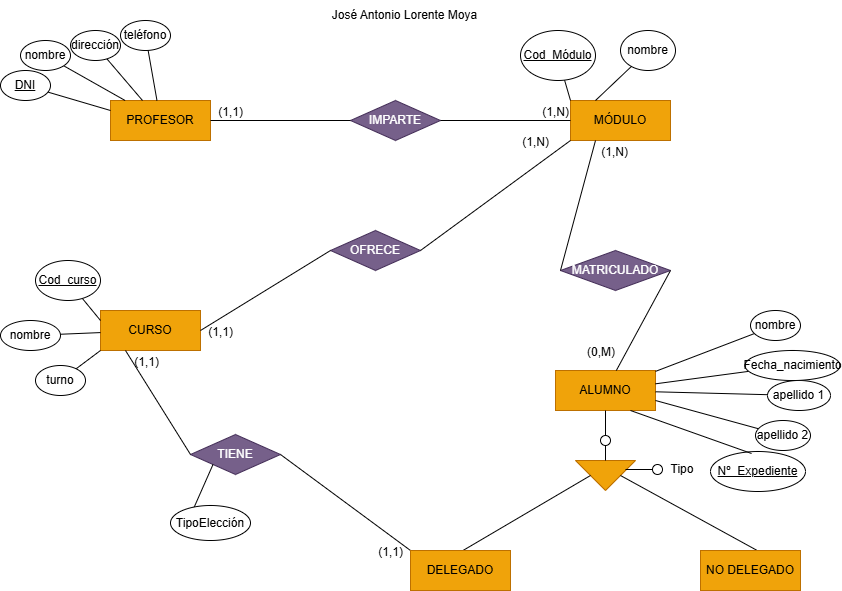

The diagram above was exported from draw.io. Its source (the exported page's mxGraphModel, read from the mxfile embedded in the PNG):
<mxGraphModel dx="954" dy="592" grid="1" gridSize="10" guides="1" tooltips="1" connect="1" arrows="1" fold="1" page="1" pageScale="1" pageWidth="827" pageHeight="1169" math="0" shadow="0">
  <root>
    <mxCell id="0" />
    <mxCell id="1" parent="0" />
    <mxCell id="ZBP9taPZdlcqvEvyGRIN-1" value="PROFESOR" style="whiteSpace=wrap;html=1;align=center;fillColor=#f0a30a;strokeColor=#BD7000;fontColor=#000000;" parent="1" vertex="1">
      <mxGeometry x="120" y="120" width="100" height="40" as="geometry" />
    </mxCell>
    <mxCell id="ZBP9taPZdlcqvEvyGRIN-2" value="" style="endArrow=none;html=1;rounded=0;exitX=0;exitY=0.25;exitDx=0;exitDy=0;" parent="1" source="ZBP9taPZdlcqvEvyGRIN-1" target="ZBP9taPZdlcqvEvyGRIN-3" edge="1">
      <mxGeometry relative="1" as="geometry">
        <mxPoint x="370" y="305" as="sourcePoint" />
        <mxPoint x="430" y="305" as="targetPoint" />
      </mxGeometry>
    </mxCell>
    <mxCell id="ZBP9taPZdlcqvEvyGRIN-3" value="&lt;u&gt;DNI&lt;/u&gt;" style="ellipse;whiteSpace=wrap;html=1;align=center;" parent="1" vertex="1">
      <mxGeometry x="10" y="90" width="50" height="30" as="geometry" />
    </mxCell>
    <mxCell id="ZBP9taPZdlcqvEvyGRIN-5" value="" style="endArrow=none;html=1;rounded=0;" parent="1" source="ZBP9taPZdlcqvEvyGRIN-1" target="ZBP9taPZdlcqvEvyGRIN-6" edge="1">
      <mxGeometry relative="1" as="geometry">
        <mxPoint x="340" y="305" as="sourcePoint" />
        <mxPoint x="400" y="305" as="targetPoint" />
      </mxGeometry>
    </mxCell>
    <mxCell id="ZBP9taPZdlcqvEvyGRIN-6" value="nombre" style="ellipse;whiteSpace=wrap;html=1;align=center;" parent="1" vertex="1">
      <mxGeometry x="30" y="60" width="50" height="30" as="geometry" />
    </mxCell>
    <mxCell id="ZBP9taPZdlcqvEvyGRIN-7" value="" style="endArrow=none;html=1;rounded=0;exitX=0.32;exitY=0;exitDx=0;exitDy=0;exitPerimeter=0;" parent="1" source="ZBP9taPZdlcqvEvyGRIN-1" target="ZBP9taPZdlcqvEvyGRIN-8" edge="1">
      <mxGeometry relative="1" as="geometry">
        <mxPoint x="170" y="95" as="sourcePoint" />
        <mxPoint x="230" y="95" as="targetPoint" />
      </mxGeometry>
    </mxCell>
    <mxCell id="ZBP9taPZdlcqvEvyGRIN-8" value="dirección" style="ellipse;whiteSpace=wrap;html=1;align=center;" parent="1" vertex="1">
      <mxGeometry x="80" y="50" width="50" height="30" as="geometry" />
    </mxCell>
    <mxCell id="ZBP9taPZdlcqvEvyGRIN-11" value="" style="endArrow=none;html=1;rounded=0;" parent="1" source="ZBP9taPZdlcqvEvyGRIN-1" target="ZBP9taPZdlcqvEvyGRIN-12" edge="1">
      <mxGeometry relative="1" as="geometry">
        <mxPoint x="150" y="85" as="sourcePoint" />
        <mxPoint x="210" y="85" as="targetPoint" />
      </mxGeometry>
    </mxCell>
    <mxCell id="ZBP9taPZdlcqvEvyGRIN-12" value="teléfono" style="ellipse;whiteSpace=wrap;html=1;align=center;" parent="1" vertex="1">
      <mxGeometry x="130" y="40" width="50" height="30" as="geometry" />
    </mxCell>
    <mxCell id="ZBP9taPZdlcqvEvyGRIN-13" value="MÓDULO" style="whiteSpace=wrap;html=1;align=center;fillColor=#f0a30a;strokeColor=#BD7000;fontColor=#000000;" parent="1" vertex="1">
      <mxGeometry x="580" y="120" width="100" height="40" as="geometry" />
    </mxCell>
    <mxCell id="ZBP9taPZdlcqvEvyGRIN-14" value="" style="endArrow=none;html=1;rounded=0;exitX=0;exitY=0;exitDx=0;exitDy=0;" parent="1" source="ZBP9taPZdlcqvEvyGRIN-13" target="ZBP9taPZdlcqvEvyGRIN-15" edge="1">
      <mxGeometry relative="1" as="geometry">
        <mxPoint x="550" y="95" as="sourcePoint" />
        <mxPoint x="610" y="95" as="targetPoint" />
      </mxGeometry>
    </mxCell>
    <mxCell id="ZBP9taPZdlcqvEvyGRIN-15" value="&lt;u&gt;Cod_Módulo&lt;/u&gt;" style="ellipse;whiteSpace=wrap;html=1;align=center;" parent="1" vertex="1">
      <mxGeometry x="530" y="50" width="75" height="50" as="geometry" />
    </mxCell>
    <mxCell id="ZBP9taPZdlcqvEvyGRIN-18" value="" style="endArrow=none;html=1;rounded=0;exitX=0.25;exitY=0;exitDx=0;exitDy=0;" parent="1" source="ZBP9taPZdlcqvEvyGRIN-13" target="ZBP9taPZdlcqvEvyGRIN-19" edge="1">
      <mxGeometry relative="1" as="geometry">
        <mxPoint x="620" y="85" as="sourcePoint" />
        <mxPoint x="680" y="85" as="targetPoint" />
      </mxGeometry>
    </mxCell>
    <mxCell id="ZBP9taPZdlcqvEvyGRIN-19" value="nombre" style="ellipse;whiteSpace=wrap;html=1;align=center;" parent="1" vertex="1">
      <mxGeometry x="630" y="50" width="55" height="40" as="geometry" />
    </mxCell>
    <mxCell id="ZBP9taPZdlcqvEvyGRIN-20" value="ALUMNO" style="whiteSpace=wrap;html=1;align=center;fillColor=#f0a30a;strokeColor=#BD7000;fontColor=#000000;" parent="1" vertex="1">
      <mxGeometry x="565" y="390" width="100" height="40" as="geometry" />
    </mxCell>
    <mxCell id="ZBP9taPZdlcqvEvyGRIN-22" value="&lt;u&gt;Nº_Expediente&lt;/u&gt;" style="ellipse;whiteSpace=wrap;html=1;align=center;" parent="1" vertex="1">
      <mxGeometry x="720" y="471" width="95" height="40" as="geometry" />
    </mxCell>
    <mxCell id="ZBP9taPZdlcqvEvyGRIN-23" value="" style="endArrow=none;html=1;rounded=0;" parent="1" source="ZBP9taPZdlcqvEvyGRIN-20" target="ZBP9taPZdlcqvEvyGRIN-24" edge="1">
      <mxGeometry relative="1" as="geometry">
        <mxPoint x="855" y="295" as="sourcePoint" />
        <mxPoint x="915" y="295" as="targetPoint" />
      </mxGeometry>
    </mxCell>
    <mxCell id="ZBP9taPZdlcqvEvyGRIN-24" value="nombre" style="ellipse;whiteSpace=wrap;html=1;align=center;" parent="1" vertex="1">
      <mxGeometry x="760" y="330" width="50" height="30" as="geometry" />
    </mxCell>
    <mxCell id="ZBP9taPZdlcqvEvyGRIN-25" value="" style="endArrow=none;html=1;rounded=0;" parent="1" source="ZBP9taPZdlcqvEvyGRIN-20" target="ZBP9taPZdlcqvEvyGRIN-26" edge="1">
      <mxGeometry relative="1" as="geometry">
        <mxPoint x="675" y="335" as="sourcePoint" />
        <mxPoint x="735" y="335" as="targetPoint" />
      </mxGeometry>
    </mxCell>
    <mxCell id="ZBP9taPZdlcqvEvyGRIN-26" value="apellido 1" style="ellipse;whiteSpace=wrap;html=1;align=center;" parent="1" vertex="1">
      <mxGeometry x="777" y="400" width="63" height="30" as="geometry" />
    </mxCell>
    <mxCell id="ZBP9taPZdlcqvEvyGRIN-27" value="" style="endArrow=none;html=1;rounded=0;" parent="1" source="ZBP9taPZdlcqvEvyGRIN-20" target="ZBP9taPZdlcqvEvyGRIN-28" edge="1">
      <mxGeometry relative="1" as="geometry">
        <mxPoint x="575" y="355" as="sourcePoint" />
        <mxPoint x="635" y="355" as="targetPoint" />
      </mxGeometry>
    </mxCell>
    <mxCell id="ZBP9taPZdlcqvEvyGRIN-28" value="Fecha_nacimiento" style="ellipse;whiteSpace=wrap;html=1;align=center;" parent="1" vertex="1">
      <mxGeometry x="754.5" y="370" width="95" height="30" as="geometry" />
    </mxCell>
    <mxCell id="ZBP9taPZdlcqvEvyGRIN-29" value="IMPARTE" style="shape=rhombus;perimeter=rhombusPerimeter;whiteSpace=wrap;html=1;align=center;fillColor=#76608a;fontColor=#ffffff;strokeColor=#432D57;" parent="1" vertex="1">
      <mxGeometry x="360" y="120" width="90" height="40" as="geometry" />
    </mxCell>
    <mxCell id="ZBP9taPZdlcqvEvyGRIN-30" value="" style="endArrow=none;html=1;rounded=0;exitX=0;exitY=0.5;exitDx=0;exitDy=0;" parent="1" source="ZBP9taPZdlcqvEvyGRIN-29" target="ZBP9taPZdlcqvEvyGRIN-1" edge="1">
      <mxGeometry relative="1" as="geometry">
        <mxPoint x="337" y="110" as="sourcePoint" />
        <mxPoint x="290" y="140" as="targetPoint" />
      </mxGeometry>
    </mxCell>
    <mxCell id="ZBP9taPZdlcqvEvyGRIN-31" value="(1,1)" style="resizable=0;html=1;whiteSpace=wrap;align=right;verticalAlign=bottom;" parent="ZBP9taPZdlcqvEvyGRIN-30" connectable="0" vertex="1">
      <mxGeometry x="1" relative="1" as="geometry">
        <mxPoint x="34" as="offset" />
      </mxGeometry>
    </mxCell>
    <mxCell id="ZBP9taPZdlcqvEvyGRIN-32" value="" style="endArrow=none;html=1;rounded=0;exitX=1;exitY=0.5;exitDx=0;exitDy=0;entryX=0;entryY=0.5;entryDx=0;entryDy=0;" parent="1" source="ZBP9taPZdlcqvEvyGRIN-29" target="ZBP9taPZdlcqvEvyGRIN-13" edge="1">
      <mxGeometry relative="1" as="geometry">
        <mxPoint x="337" y="110" as="sourcePoint" />
        <mxPoint x="510" y="140" as="targetPoint" />
      </mxGeometry>
    </mxCell>
    <mxCell id="ZBP9taPZdlcqvEvyGRIN-33" value="(1,N)" style="resizable=0;html=1;whiteSpace=wrap;align=right;verticalAlign=bottom;" parent="ZBP9taPZdlcqvEvyGRIN-32" connectable="0" vertex="1">
      <mxGeometry x="1" relative="1" as="geometry">
        <mxPoint as="offset" />
      </mxGeometry>
    </mxCell>
    <mxCell id="ZBP9taPZdlcqvEvyGRIN-35" value="" style="endArrow=none;html=1;rounded=0;entryX=0.432;entryY=0.05;entryDx=0;entryDy=0;entryPerimeter=0;exitX=0.75;exitY=1;exitDx=0;exitDy=0;" parent="1" source="ZBP9taPZdlcqvEvyGRIN-20" target="ZBP9taPZdlcqvEvyGRIN-22" edge="1">
      <mxGeometry relative="1" as="geometry">
        <mxPoint x="595" y="450" as="sourcePoint" />
        <mxPoint x="755" y="450" as="targetPoint" />
      </mxGeometry>
    </mxCell>
    <mxCell id="ZBP9taPZdlcqvEvyGRIN-38" value="MATRICULADO" style="shape=rhombus;perimeter=rhombusPerimeter;whiteSpace=wrap;html=1;align=center;fillColor=#76608a;fontColor=#ffffff;strokeColor=#432D57;" parent="1" vertex="1">
      <mxGeometry x="570" y="270" width="110" height="40" as="geometry" />
    </mxCell>
    <mxCell id="ZBP9taPZdlcqvEvyGRIN-39" value="" style="endArrow=none;html=1;rounded=0;exitX=0;exitY=0.5;exitDx=0;exitDy=0;entryX=0.25;entryY=1;entryDx=0;entryDy=0;" parent="1" source="ZBP9taPZdlcqvEvyGRIN-38" target="ZBP9taPZdlcqvEvyGRIN-13" edge="1">
      <mxGeometry relative="1" as="geometry">
        <mxPoint x="567" y="260" as="sourcePoint" />
        <mxPoint x="520" y="290" as="targetPoint" />
      </mxGeometry>
    </mxCell>
    <mxCell id="ZBP9taPZdlcqvEvyGRIN-40" value="(1,N)" style="resizable=0;html=1;whiteSpace=wrap;align=right;verticalAlign=bottom;" parent="ZBP9taPZdlcqvEvyGRIN-39" connectable="0" vertex="1">
      <mxGeometry x="1" relative="1" as="geometry">
        <mxPoint x="34" y="20" as="offset" />
      </mxGeometry>
    </mxCell>
    <mxCell id="ZBP9taPZdlcqvEvyGRIN-41" value="" style="endArrow=none;html=1;rounded=0;exitX=1;exitY=0.5;exitDx=0;exitDy=0;" parent="1" source="ZBP9taPZdlcqvEvyGRIN-38" target="ZBP9taPZdlcqvEvyGRIN-20" edge="1">
      <mxGeometry relative="1" as="geometry">
        <mxPoint x="567" y="260" as="sourcePoint" />
        <mxPoint x="740" y="290" as="targetPoint" />
      </mxGeometry>
    </mxCell>
    <mxCell id="ZBP9taPZdlcqvEvyGRIN-42" value="(0,M)" style="resizable=0;html=1;whiteSpace=wrap;align=right;verticalAlign=bottom;" parent="ZBP9taPZdlcqvEvyGRIN-41" connectable="0" vertex="1">
      <mxGeometry x="1" relative="1" as="geometry">
        <mxPoint y="-10" as="offset" />
      </mxGeometry>
    </mxCell>
    <mxCell id="ZBP9taPZdlcqvEvyGRIN-43" value="CURSO" style="whiteSpace=wrap;html=1;align=center;fillColor=#f0a30a;strokeColor=#BD7000;fontColor=#000000;" parent="1" vertex="1">
      <mxGeometry x="110" y="330" width="100" height="40" as="geometry" />
    </mxCell>
    <mxCell id="ZBP9taPZdlcqvEvyGRIN-44" value="" style="endArrow=none;html=1;rounded=0;exitX=0;exitY=0.25;exitDx=0;exitDy=0;" parent="1" source="ZBP9taPZdlcqvEvyGRIN-43" target="ZBP9taPZdlcqvEvyGRIN-45" edge="1">
      <mxGeometry relative="1" as="geometry">
        <mxPoint x="10" y="305" as="sourcePoint" />
        <mxPoint x="70" y="305" as="targetPoint" />
      </mxGeometry>
    </mxCell>
    <mxCell id="ZBP9taPZdlcqvEvyGRIN-45" value="&lt;u&gt;Cod_curso&lt;/u&gt;" style="ellipse;whiteSpace=wrap;html=1;align=center;" parent="1" vertex="1">
      <mxGeometry x="45" y="280" width="65" height="40" as="geometry" />
    </mxCell>
    <mxCell id="ZBP9taPZdlcqvEvyGRIN-46" value="" style="endArrow=none;html=1;rounded=0;" parent="1" source="ZBP9taPZdlcqvEvyGRIN-43" target="ZBP9taPZdlcqvEvyGRIN-47" edge="1">
      <mxGeometry relative="1" as="geometry">
        <mxPoint x="25" y="385" as="sourcePoint" />
        <mxPoint x="85" y="385" as="targetPoint" />
      </mxGeometry>
    </mxCell>
    <mxCell id="ZBP9taPZdlcqvEvyGRIN-47" value="nombre" style="ellipse;whiteSpace=wrap;html=1;align=center;" parent="1" vertex="1">
      <mxGeometry x="10" y="340" width="60" height="30" as="geometry" />
    </mxCell>
    <mxCell id="ZBP9taPZdlcqvEvyGRIN-48" value="OFRECE" style="shape=rhombus;perimeter=rhombusPerimeter;whiteSpace=wrap;html=1;align=center;fillColor=#76608a;fontColor=#ffffff;strokeColor=#432D57;" parent="1" vertex="1">
      <mxGeometry x="340" y="250" width="90" height="40" as="geometry" />
    </mxCell>
    <mxCell id="ZBP9taPZdlcqvEvyGRIN-49" value="" style="endArrow=none;html=1;rounded=0;exitX=0;exitY=0.5;exitDx=0;exitDy=0;entryX=1;entryY=0.5;entryDx=0;entryDy=0;" parent="1" source="ZBP9taPZdlcqvEvyGRIN-48" target="ZBP9taPZdlcqvEvyGRIN-43" edge="1">
      <mxGeometry relative="1" as="geometry">
        <mxPoint x="317" y="280" as="sourcePoint" />
        <mxPoint x="270" y="310" as="targetPoint" />
      </mxGeometry>
    </mxCell>
    <mxCell id="ZBP9taPZdlcqvEvyGRIN-50" value="(1,1)" style="resizable=0;html=1;whiteSpace=wrap;align=right;verticalAlign=bottom;" parent="ZBP9taPZdlcqvEvyGRIN-49" connectable="0" vertex="1">
      <mxGeometry x="1" relative="1" as="geometry">
        <mxPoint x="34" y="10" as="offset" />
      </mxGeometry>
    </mxCell>
    <mxCell id="ZBP9taPZdlcqvEvyGRIN-51" value="" style="endArrow=none;html=1;rounded=0;exitX=1;exitY=0.5;exitDx=0;exitDy=0;entryX=0;entryY=1;entryDx=0;entryDy=0;" parent="1" source="ZBP9taPZdlcqvEvyGRIN-48" target="ZBP9taPZdlcqvEvyGRIN-13" edge="1">
      <mxGeometry relative="1" as="geometry">
        <mxPoint x="317" y="280" as="sourcePoint" />
        <mxPoint x="490" y="310" as="targetPoint" />
      </mxGeometry>
    </mxCell>
    <mxCell id="ZBP9taPZdlcqvEvyGRIN-52" value="(1,N)" style="resizable=0;html=1;whiteSpace=wrap;align=right;verticalAlign=bottom;" parent="ZBP9taPZdlcqvEvyGRIN-51" connectable="0" vertex="1">
      <mxGeometry x="1" relative="1" as="geometry">
        <mxPoint x="-20" y="10" as="offset" />
      </mxGeometry>
    </mxCell>
    <mxCell id="ZBP9taPZdlcqvEvyGRIN-59" value="TIENE" style="shape=rhombus;perimeter=rhombusPerimeter;whiteSpace=wrap;html=1;align=center;fillColor=#76608a;fontColor=#ffffff;strokeColor=#432D57;" parent="1" vertex="1">
      <mxGeometry x="200" y="454" width="90" height="40" as="geometry" />
    </mxCell>
    <mxCell id="ZBP9taPZdlcqvEvyGRIN-60" value="" style="endArrow=none;html=1;rounded=0;exitX=0;exitY=0.5;exitDx=0;exitDy=0;entryX=0.25;entryY=1;entryDx=0;entryDy=0;" parent="1" source="ZBP9taPZdlcqvEvyGRIN-59" target="ZBP9taPZdlcqvEvyGRIN-43" edge="1">
      <mxGeometry relative="1" as="geometry">
        <mxPoint x="77" y="405" as="sourcePoint" />
        <mxPoint x="30" y="435" as="targetPoint" />
      </mxGeometry>
    </mxCell>
    <mxCell id="ZBP9taPZdlcqvEvyGRIN-61" value="(1,1)" style="resizable=0;html=1;whiteSpace=wrap;align=right;verticalAlign=bottom;" parent="ZBP9taPZdlcqvEvyGRIN-60" connectable="0" vertex="1">
      <mxGeometry x="1" relative="1" as="geometry">
        <mxPoint x="35" y="20" as="offset" />
      </mxGeometry>
    </mxCell>
    <mxCell id="ZBP9taPZdlcqvEvyGRIN-62" value="" style="endArrow=none;html=1;rounded=0;exitX=1;exitY=0.5;exitDx=0;exitDy=0;entryX=0;entryY=0;entryDx=0;entryDy=0;" parent="1" source="ZBP9taPZdlcqvEvyGRIN-59" target="fPtpXxl418LatvIWiHAG-15" edge="1">
      <mxGeometry relative="1" as="geometry">
        <mxPoint x="77" y="405" as="sourcePoint" />
        <mxPoint x="370" y="570" as="targetPoint" />
      </mxGeometry>
    </mxCell>
    <mxCell id="ZBP9taPZdlcqvEvyGRIN-63" value="(1,1)" style="resizable=0;html=1;whiteSpace=wrap;align=right;verticalAlign=bottom;" parent="ZBP9taPZdlcqvEvyGRIN-62" connectable="0" vertex="1">
      <mxGeometry x="1" relative="1" as="geometry">
        <mxPoint x="-6" y="10" as="offset" />
      </mxGeometry>
    </mxCell>
    <mxCell id="ZBP9taPZdlcqvEvyGRIN-66" value="" style="triangle;whiteSpace=wrap;html=1;rotation=90;fillColor=#f0a30a;strokeColor=#BD7000;fontColor=#000000;" parent="1" vertex="1">
      <mxGeometry x="600" y="465" width="30" height="60" as="geometry" />
    </mxCell>
    <mxCell id="ZBP9taPZdlcqvEvyGRIN-67" value="" style="endArrow=none;html=1;rounded=0;exitX=0.5;exitY=1;exitDx=0;exitDy=0;entryX=0.44;entryY=0.125;entryDx=0;entryDy=0;entryPerimeter=0;" parent="1" source="ZBP9taPZdlcqvEvyGRIN-66" edge="1" target="fPtpXxl418LatvIWiHAG-15">
      <mxGeometry relative="1" as="geometry">
        <mxPoint x="755" y="510" as="sourcePoint" />
        <mxPoint x="475" y="568" as="targetPoint" />
      </mxGeometry>
    </mxCell>
    <mxCell id="ZBP9taPZdlcqvEvyGRIN-68" value="" style="endArrow=none;html=1;rounded=0;exitX=0.5;exitY=0;exitDx=0;exitDy=0;entryX=0.64;entryY=0.1;entryDx=0;entryDy=0;entryPerimeter=0;" parent="1" source="ZBP9taPZdlcqvEvyGRIN-66" edge="1" target="fPtpXxl418LatvIWiHAG-18">
      <mxGeometry relative="1" as="geometry">
        <mxPoint x="755" y="510" as="sourcePoint" />
        <mxPoint x="765" y="568" as="targetPoint" />
      </mxGeometry>
    </mxCell>
    <mxCell id="ZBP9taPZdlcqvEvyGRIN-69" value="" style="ellipse;whiteSpace=wrap;html=1;aspect=fixed;" parent="1" vertex="1">
      <mxGeometry x="610" y="455" width="10" height="10" as="geometry" />
    </mxCell>
    <mxCell id="ZBP9taPZdlcqvEvyGRIN-70" value="" style="endArrow=none;html=1;rounded=0;exitX=0.5;exitY=0;exitDx=0;exitDy=0;" parent="1" source="ZBP9taPZdlcqvEvyGRIN-69" target="ZBP9taPZdlcqvEvyGRIN-20" edge="1">
      <mxGeometry relative="1" as="geometry">
        <mxPoint x="755" y="510" as="sourcePoint" />
        <mxPoint x="615" y="440" as="targetPoint" />
      </mxGeometry>
    </mxCell>
    <mxCell id="ZBP9taPZdlcqvEvyGRIN-71" value="" style="endArrow=none;html=1;rounded=0;exitX=0.5;exitY=1;exitDx=0;exitDy=0;entryX=0;entryY=0.5;entryDx=0;entryDy=0;" parent="1" source="ZBP9taPZdlcqvEvyGRIN-69" target="ZBP9taPZdlcqvEvyGRIN-66" edge="1">
      <mxGeometry relative="1" as="geometry">
        <mxPoint x="755" y="510" as="sourcePoint" />
        <mxPoint x="915" y="510" as="targetPoint" />
      </mxGeometry>
    </mxCell>
    <mxCell id="ZBP9taPZdlcqvEvyGRIN-72" value="" style="ellipse;whiteSpace=wrap;html=1;aspect=fixed;" parent="1" vertex="1">
      <mxGeometry x="662" y="484" width="10" height="10" as="geometry" />
    </mxCell>
    <mxCell id="ZBP9taPZdlcqvEvyGRIN-73" value="" style="endArrow=none;html=1;rounded=0;exitX=0;exitY=0.5;exitDx=0;exitDy=0;entryX=0.3;entryY=0.167;entryDx=0;entryDy=0;entryPerimeter=0;" parent="1" source="ZBP9taPZdlcqvEvyGRIN-72" target="ZBP9taPZdlcqvEvyGRIN-66" edge="1">
      <mxGeometry relative="1" as="geometry">
        <mxPoint x="755" y="510" as="sourcePoint" />
        <mxPoint x="915" y="510" as="targetPoint" />
      </mxGeometry>
    </mxCell>
    <mxCell id="ZBP9taPZdlcqvEvyGRIN-74" value="Tipo" style="text;html=1;align=center;verticalAlign=middle;whiteSpace=wrap;rounded=0;" parent="1" vertex="1">
      <mxGeometry x="662" y="474" width="60" height="30" as="geometry" />
    </mxCell>
    <mxCell id="fPtpXxl418LatvIWiHAG-1" value="" style="endArrow=none;html=1;rounded=0;exitX=1;exitY=0.75;exitDx=0;exitDy=0;" edge="1" parent="1" target="fPtpXxl418LatvIWiHAG-2" source="ZBP9taPZdlcqvEvyGRIN-20">
      <mxGeometry relative="1" as="geometry">
        <mxPoint x="737" y="431" as="sourcePoint" />
        <mxPoint x="747" y="355" as="targetPoint" />
      </mxGeometry>
    </mxCell>
    <mxCell id="fPtpXxl418LatvIWiHAG-2" value="apellido 2" style="ellipse;whiteSpace=wrap;html=1;align=center;" vertex="1" parent="1">
      <mxGeometry x="765" y="440" width="55" height="30" as="geometry" />
    </mxCell>
    <mxCell id="fPtpXxl418LatvIWiHAG-4" value="" style="endArrow=none;html=1;rounded=0;exitX=0;exitY=1;exitDx=0;exitDy=0;" edge="1" target="fPtpXxl418LatvIWiHAG-5" parent="1" source="ZBP9taPZdlcqvEvyGRIN-43">
      <mxGeometry relative="1" as="geometry">
        <mxPoint x="10" y="400" as="sourcePoint" />
        <mxPoint x="70" y="400" as="targetPoint" />
      </mxGeometry>
    </mxCell>
    <mxCell id="fPtpXxl418LatvIWiHAG-5" value="turno" style="ellipse;whiteSpace=wrap;html=1;align=center;" vertex="1" parent="1">
      <mxGeometry x="45" y="385" width="50" height="30" as="geometry" />
    </mxCell>
    <mxCell id="fPtpXxl418LatvIWiHAG-15" value="DELEGADO" style="whiteSpace=wrap;html=1;align=center;fillColor=#f0a30a;strokeColor=#BD7000;fontColor=#000000;" vertex="1" parent="1">
      <mxGeometry x="420" y="570" width="100" height="40" as="geometry" />
    </mxCell>
    <mxCell id="fPtpXxl418LatvIWiHAG-18" value="NO DELEGADO" style="whiteSpace=wrap;html=1;align=center;fillColor=#f0a30a;strokeColor=#BD7000;fontColor=#000000;" vertex="1" parent="1">
      <mxGeometry x="710" y="570" width="100" height="40" as="geometry" />
    </mxCell>
    <mxCell id="fPtpXxl418LatvIWiHAG-19" value="" style="endArrow=none;html=1;rounded=0;exitX=0;exitY=1;exitDx=0;exitDy=0;entryX=0;entryY=1;entryDx=0;entryDy=0;" edge="1" target="fPtpXxl418LatvIWiHAG-20" parent="1" source="ZBP9taPZdlcqvEvyGRIN-59">
      <mxGeometry relative="1" as="geometry">
        <mxPoint x="150" y="535" as="sourcePoint" />
        <mxPoint x="210" y="535" as="targetPoint" />
      </mxGeometry>
    </mxCell>
    <mxCell id="fPtpXxl418LatvIWiHAG-20" value="TipoElección" style="ellipse;whiteSpace=wrap;html=1;align=center;" vertex="1" parent="1">
      <mxGeometry x="180" y="525" width="80" height="35" as="geometry" />
    </mxCell>
    <mxCell id="fPtpXxl418LatvIWiHAG-21" value="José Antonio Lorente Moya" style="text;html=1;align=center;verticalAlign=middle;resizable=0;points=[];autosize=1;strokeColor=none;fillColor=none;" vertex="1" parent="1">
      <mxGeometry x="329" y="20" width="170" height="30" as="geometry" />
    </mxCell>
  </root>
</mxGraphModel>